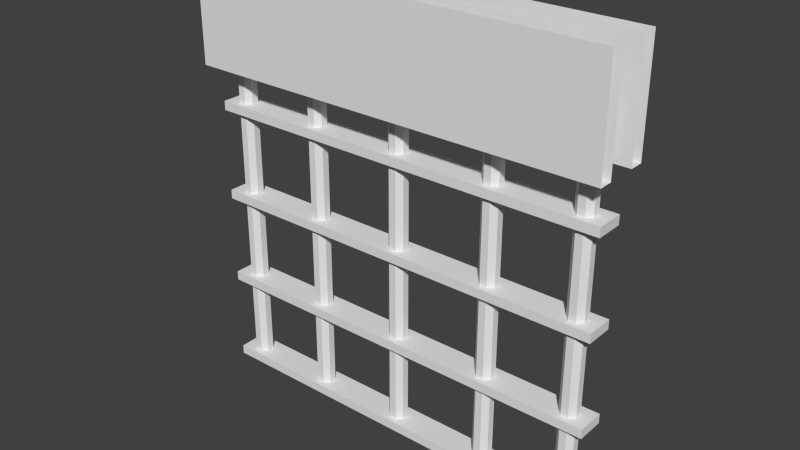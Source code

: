 # Source: door01.blend  (saved by Blender 2.70.0; exported with 4.5.12 LTS)
import bpy
from mathutils import Matrix  # noqa: F401  (used for matrix-valued properties, if any)

bpy.ops.wm.read_factory_settings(use_empty=True)
scene = bpy.context.scene
scene.name = 'Scene'

# ---- collections
col_collection_1 = bpy.data.collections.new('Collection 1'); scene.collection.children.link(col_collection_1)

# ---- materials (node trees are filled in below, after node groups)
mat_grate01 = bpy.data.materials.new('grate01')
mat_grate01.alpha_threshold = 0.0
mat_grate01.use_transparent_shadow = False
mat_grate01.roughness = 0.5
mat_grate01.specular_intensity = 0.0
mat_grate01.line_color = (0.0, 0.0, 0.0, 1.0)
mat_gratewall01 = bpy.data.materials.new('grateWall01')
mat_gratewall01.alpha_threshold = 0.0
mat_gratewall01.use_transparent_shadow = False
mat_gratewall01.roughness = 0.5
mat_gratewall01.specular_intensity = 0.0
mat_gratewall01.line_color = (0.0, 0.0, 0.0, 1.0)

# ---- material node trees

# ---- world
world_world = bpy.data.worlds.new('World'); scene.world = world_world
world_world.color = (0.05088, 0.05088, 0.05088)
world_world.use_sun_shadow = False
world_world.sun_shadow_jitter_overblur = 0.0
world_world.cycles.sampling_method = 'MANUAL'
world_world.cycles.sample_map_resolution = 256

# ---- meshes
me_grate01 = bpy.data.meshes.new('grate01')
me_grate01.from_pydata([(4.768e-07, 0.09968, 2.035), (-8.345e-07, -0.09968, 2.035), (1.192e-07, 0.09968, 1.969), (-1.192e-07, -0.09968, 1.969), (-1.462, 0.09968, 2.035), (-1.462, -0.09968, 2.035), (1.462, -0.09968, 2.035), (1.462, 0.09968, 2.035), (4.768e-07, 0.09968, 1.369), (-8.345e-07, -0.09968, 1.369), (1.192e-07, 0.09968, 1.303), (-1.192e-07, -0.09968, 1.303), (-1.462, 0.09968, 1.369), (-1.462, -0.09968, 1.369), (1.462, -0.09968, 1.369), (1.462, 0.09968, 1.369), (4.768e-07, 0.09968, 0.7091), (-8.345e-07, -0.09968, 0.7091), (1.192e-07, 0.09968, 0.6427), (-1.192e-07, -0.09968, 0.6427), (-1.462, 0.09968, 0.7091), (-1.462, -0.09968, 0.7091), (1.462, -0.09968, 0.7091), (1.462, 0.09968, 0.7091), (1.462, 0.09968, -0.0001507), (1.462, -0.09968, -0.0001507), (-1.462, -0.09968, -0.0001507), (-1.462, 0.09968, -0.0001507), (1.462, 0.09968, 0.0663), (1.462, -0.09968, 0.0663), (-1.462, -0.09968, 0.0663), (-1.462, 0.09968, 0.0663), (-1.388, 0.02543, 0.007637), (-1.352, 0.0614, 0.007637), (-1.302, 0.0614, 0.007637), (-1.266, 0.02543, 0.007637), (-1.266, -0.02543, 0.007637), (-1.302, -0.0614, 0.007637), (-1.352, -0.0614, 0.007637), (-1.388, -0.02543, 0.007637), (-1.388, 0.02543, 2.666), (-1.352, 0.0614, 2.666), (-1.302, 0.0614, 2.666), (-1.266, 0.02543, 2.666), (-1.266, -0.02543, 2.666), (-1.302, -0.0614, 2.666), (-1.352, -0.0614, 2.666), (-1.388, -0.02543, 2.666), (-1.266, -0.02543, 1.337), (-1.302, -0.0614, 1.337), (-0.7503, -0.02543, 1.337), (-0.6635, 0.0614, 1.337), (-0.7503, 0.02543, 1.337), (-0.7144, 0.0614, 1.337), (-0.7144, -0.0614, 1.337), (-0.6276, 0.02543, 1.337), (-0.6635, -0.0614, 1.337), (-0.6276, -0.02543, 1.337), (-0.7503, -0.02543, 2.666), (-0.7144, -0.0614, 2.666), (-0.6635, -0.0614, 2.666), (-0.6276, -0.02543, 2.666), (-0.6276, 0.02543, 2.666), (-0.6635, 0.0614, 2.666), (-0.7144, 0.0614, 2.666), (-0.7503, 0.02543, 2.666), (-1.266, 0.02543, 1.337), (-1.352, -0.0614, 1.337), (1.253, 0.02543, 0.007637), (1.289, 0.0614, 0.007637), (1.34, 0.0614, 0.007637), (1.376, 0.02543, 0.007637), (1.376, -0.02543, 0.007637), (1.34, -0.0614, 0.007637), (1.289, -0.0614, 0.007637), (1.253, -0.02543, 0.007637), (1.253, 0.02543, 2.666), (1.289, 0.0614, 2.666), (1.34, 0.0614, 2.666), (1.376, 0.02543, 2.666), (1.376, -0.02543, 2.666), (1.34, -0.0614, 2.666), (1.289, -0.0614, 2.666), (1.253, -0.02543, 2.666), (-1.352, 0.0614, 1.337), (-0.7503, -0.02543, 0.007637), (0.6333, -0.02543, 1.337), (0.7202, 0.0614, 1.337), (0.6333, 0.02543, 1.337), (0.6693, 0.0614, 1.337), (0.6693, -0.0614, 1.337), (0.7561, 0.02543, 1.337), (0.7202, -0.0614, 1.337), (0.7561, -0.02543, 1.337), (0.6333, -0.02543, 2.666), (0.6693, -0.0614, 2.666), (0.7202, -0.0614, 2.666), (0.7561, -0.02543, 2.666), (0.7561, 0.02543, 2.666), (0.7202, 0.0614, 2.666), (0.6693, 0.0614, 2.666), (0.6333, 0.02543, 2.666), (-1.388, 0.02543, 1.337), (-0.7144, -0.0614, 0.007637), (-0.07336, 0.02543, 0.007637), (-0.0374, 0.0614, 0.007637), (0.01347, 0.0614, 0.007637), (0.04943, 0.02543, 0.007637), (0.04943, -0.02543, 0.007637), (0.01347, -0.0614, 0.007637), (-0.0374, -0.0614, 0.007637), (-0.07336, -0.02543, 0.007637), (-0.07336, 0.02543, 2.666), (-0.0374, 0.0614, 2.666), (0.01347, 0.0614, 2.666), (0.04943, 0.02543, 2.666), (0.04943, -0.02543, 2.666), (0.01347, -0.0614, 2.666), (-0.0374, -0.0614, 2.666), (-0.07336, -0.02543, 2.666), (-1.302, 0.0614, 1.337), (-1.388, -0.02543, 1.337), (-0.6635, -0.0614, 0.007637), (-0.6276, -0.02543, 0.007637), (-0.6276, 0.02543, 0.007637), (-0.6635, 0.0614, 0.007637), (-0.7144, 0.0614, 0.007637), (-0.7503, 0.02543, 0.007637), (0.04943, -0.02543, 1.337), (0.01347, -0.0614, 1.337), (0.04943, 0.02543, 1.337), (-0.0374, -0.0614, 1.337), (-0.0374, 0.0614, 1.337), (-0.07336, 0.02543, 1.337), (0.01347, 0.0614, 1.337), (-0.07336, -0.02543, 1.337), (0.6333, -0.02543, 0.007637), (0.6693, -0.0614, 0.007637), (0.7202, -0.0614, 0.007637), (0.7561, -0.02543, 0.007637), (0.7561, 0.02543, 0.007637), (0.7202, 0.0614, 0.007637), (0.6693, 0.0614, 0.007637), (0.6333, 0.02543, 0.007637), (1.376, -0.02543, 1.337), (1.34, -0.0614, 1.337), (1.376, 0.02543, 1.337), (1.289, -0.0614, 1.337), (1.289, 0.0614, 1.337), (1.253, 0.02543, 1.337), (1.34, 0.0614, 1.337), (1.253, -0.02543, 1.337), (-1.462, 0.09968, 1.969), (-1.462, -0.09968, 1.969), (1.462, -0.09968, 1.969), (1.462, 0.09968, 1.969), (-1.462, 0.09968, 1.303), (-1.462, -0.09968, 1.303), (1.462, -0.09968, 1.303), (1.462, 0.09968, 1.303), (-1.462, 0.09968, 0.6427), (-1.462, -0.09968, 0.6427), (1.462, -0.09968, 0.6427), (1.462, 0.09968, 0.6427), (-1.192e-07, -0.09968, -0.0001507), (1.192e-07, 0.09968, -0.0001507), (-8.345e-07, -0.09968, 0.0663), (4.768e-07, 0.09968, 0.0663)], [], [(155, 154, 3, 2), (7, 0, 1, 6), (154, 6, 1, 3), (7, 155, 2, 0), (0, 2, 152, 4), (153, 5, 4, 152), (159, 158, 11, 10), (15, 8, 9, 14), (158, 14, 9, 11), (15, 159, 10, 8), (8, 10, 156, 12), (157, 13, 12, 156), (163, 162, 19, 18), (23, 16, 17, 22), (162, 22, 17, 19), (23, 163, 18, 16), (16, 18, 160, 20), (161, 21, 20, 160), (165, 164, 26, 27), (167, 31, 30, 166), (24, 28, 29, 25), (164, 166, 30, 26), (26, 30, 31, 27), (167, 165, 27, 31), (149, 76, 77, 148), (11, 9, 13, 157), (148, 77, 78, 150), (159, 15, 14, 158), (150, 78, 79, 146), (8, 12, 13, 9), (146, 79, 80, 144), (10, 11, 157, 156), (144, 80, 81, 145), (3, 1, 5, 153), (145, 81, 82, 147), (155, 7, 6, 154), (147, 82, 83, 151), (0, 4, 5, 1), (149, 68, 75, 151), (2, 3, 153, 152), (102, 40, 41, 84), (84, 41, 42, 120), (120, 42, 43, 66), (66, 43, 44, 48), (48, 44, 45, 49), (49, 45, 46, 67), (67, 46, 47, 121), (102, 32, 39, 121), (143, 88, 89, 142), (28, 24, 165, 167), (142, 89, 87, 141), (25, 29, 166, 164), (141, 87, 91, 140), (28, 167, 166, 29), (140, 91, 93, 139), (24, 25, 164, 165), (139, 93, 92, 138), (19, 17, 21, 161), (138, 92, 90, 137), (163, 23, 22, 162), (137, 90, 86, 136), (16, 20, 21, 17), (101, 88, 86, 94), (18, 19, 161, 160), (127, 52, 53, 126), (126, 53, 51, 125), (125, 51, 55, 124), (124, 55, 57, 123), (123, 57, 56, 122), (122, 56, 54, 103), (103, 54, 50, 85), (65, 52, 50, 58), (40, 102, 121, 47), (38, 67, 121, 39), (37, 49, 67, 38), (36, 48, 49, 37), (35, 66, 48, 36), (34, 120, 66, 35), (33, 84, 120, 34), (32, 102, 84, 33), (76, 149, 151, 83), (74, 147, 151, 75), (73, 145, 147, 74), (72, 144, 145, 73), (71, 146, 144, 72), (70, 150, 146, 71), (69, 148, 150, 70), (68, 149, 148, 69), (52, 127, 85, 50), (54, 59, 58, 50), (56, 60, 59, 54), (57, 61, 60, 56), (55, 62, 61, 57), (51, 63, 62, 55), (53, 64, 63, 51), (52, 65, 64, 53), (88, 143, 136, 86), (90, 95, 94, 86), (92, 96, 95, 90), (93, 97, 96, 92), (91, 98, 97, 93), (87, 99, 98, 91), (89, 100, 99, 87), (88, 101, 100, 89), (133, 112, 113, 132), (132, 113, 114, 134), (134, 114, 115, 130), (130, 115, 116, 128), (128, 116, 117, 129), (129, 117, 118, 131), (131, 118, 119, 135), (133, 104, 111, 135), (112, 133, 135, 119), (110, 131, 135, 111), (109, 129, 131, 110), (108, 128, 129, 109), (107, 130, 128, 108), (106, 134, 130, 107), (105, 132, 134, 106), (104, 133, 132, 105)])
_uv = me_grate01.uv_layers.new(name='UVMap')
_uv.uv.foreach_set('vector', [0.9936, 0.05898, 0.9936, 0.1863, 0.0601, 0.1863, 0.0601, 0.05898, 0.9936, 0.1866, 0.0601, 0.1863, 0.06014, 0.05898, 0.9937, 0.05931, 0.9936, 0.1903, 0.9936, 0.2327, 0.0601, 0.2327, 0.0601, 0.1903, 0.9936, 0.1903, 0.9936, 0.2327, 0.0601, 0.2327, 0.0601, 0.1903, 0.9935, 0.3708, 0.9935, 0.4132, 0.05975, 0.4132, 0.05975, 0.3708, 0.2508, 0.04909, 0.2508, 0.006649, 0.3781, 0.006649, 0.3781, 0.04909, 0.9936, 0.05898, 0.9936, 0.1863, 0.0601, 0.1863, 0.0601, 0.05898, 0.9936, 0.1866, 0.0601, 0.1863, 0.06014, 0.05898, 0.9937, 0.05931, 0.9936, 0.1903, 0.9936, 0.2327, 0.0601, 0.2327, 0.0601, 0.1903, 0.9936, 0.1903, 0.9936, 0.2327, 0.0601, 0.2327, 0.0601, 0.1903, 0.9935, 0.3708, 0.9935, 0.4132, 0.05975, 0.4132, 0.05975, 0.3708, 0.2508, 0.04909, 0.2508, 0.006649, 0.3781, 0.006649, 0.3781, 0.04909, 0.9936, 0.05898, 0.9936, 0.1863, 0.0601, 0.1863, 0.0601, 0.05898, 0.9936, 0.1866, 0.0601, 0.1863, 0.06014, 0.05898, 0.9937, 0.05931, 0.9936, 0.1903, 0.9936, 0.2327, 0.0601, 0.2327, 0.0601, 0.1903, 0.9936, 0.1903, 0.9936, 0.2327, 0.0601, 0.2327, 0.0601, 0.1903, 0.9935, 0.3708, 0.9935, 0.4132, 0.05975, 0.4132, 0.05975, 0.3708, 0.2508, 0.04909, 0.2508, 0.006649, 0.3781, 0.006649, 0.3781, 0.04909, 0.9936, 0.2365, 0.9936, 0.3638, 0.05975, 0.3638, 0.05975, 0.2365, 0.9936, 0.3638, 0.05975, 0.3638, 0.05975, 0.2364, 0.9936, 0.2364, 0.2302, 0.006057, 0.2302, 0.04849, 0.1029, 0.04849, 0.1029, 0.006057, 0.9936, 0.3708, 0.9936, 0.4133, 0.05975, 0.4133, 0.05975, 0.3708, 0.2508, 0.04909, 0.2508, 0.006649, 0.3781, 0.006649, 0.3781, 0.04909, 0.9935, 0.3708, 0.9935, 0.4132, 0.05975, 0.4132, 0.05975, 0.3708, 0.05868, 0.5655, 0.9926, 0.5655, 0.9926, 0.6013, 0.05868, 0.6013, 0.9936, 0.3708, 0.9936, 0.4133, 0.05975, 0.4133, 0.05975, 0.3708, 0.05868, 0.6013, 0.9926, 0.6013, 0.9926, 0.637, 0.05868, 0.637, 0.2302, 0.006057, 0.2302, 0.04849, 0.1029, 0.04849, 0.1029, 0.006057, 0.05868, 0.637, 0.9926, 0.637, 0.9926, 0.6727, 0.05868, 0.6727, 0.9936, 0.3638, 0.05975, 0.3638, 0.05975, 0.2364, 0.9936, 0.2364, 0.05868, 0.6727, 0.9926, 0.6727, 0.9926, 0.7085, 0.05868, 0.7085, 0.9936, 0.2365, 0.9936, 0.3638, 0.05975, 0.3638, 0.05975, 0.2365, 0.05868, 0.4226, 0.9926, 0.4226, 0.9926, 0.4583, 0.05868, 0.4583, 0.9936, 0.3708, 0.9936, 0.4133, 0.05975, 0.4133, 0.05975, 0.3708, 0.05868, 0.4583, 0.9926, 0.4583, 0.9926, 0.494, 0.05868, 0.494, 0.2302, 0.006057, 0.2302, 0.04849, 0.1029, 0.04849, 0.1029, 0.006057, 0.05868, 0.494, 0.9926, 0.494, 0.9926, 0.5298, 0.05868, 0.5298, 0.9936, 0.3638, 0.05975, 0.3638, 0.05975, 0.2364, 0.9936, 0.2364, 0.9926, 0.8522, 0.05868, 0.8522, 0.05868, 0.8164, 0.9926, 0.8164, 0.9936, 0.2365, 0.9936, 0.3638, 0.05975, 0.3638, 0.05975, 0.2365, 0.05868, 0.5655, 0.9926, 0.5655, 0.9926, 0.6013, 0.05868, 0.6013, 0.05868, 0.6013, 0.9926, 0.6013, 0.9926, 0.637, 0.05868, 0.637, 0.05868, 0.637, 0.9926, 0.637, 0.9926, 0.6727, 0.05868, 0.6727, 0.05868, 0.6727, 0.9926, 0.6727, 0.9926, 0.7085, 0.05868, 0.7085, 0.05868, 0.4226, 0.9926, 0.4226, 0.9926, 0.4583, 0.05868, 0.4583, 0.05868, 0.4583, 0.9926, 0.4583, 0.9926, 0.494, 0.05868, 0.494, 0.05868, 0.494, 0.9926, 0.494, 0.9926, 0.5298, 0.05868, 0.5298, 0.9926, 0.8522, 0.05868, 0.8522, 0.05868, 0.8164, 0.9926, 0.8164, 0.05868, 0.8522, 0.9926, 0.8522, 0.9926, 0.8879, 0.05868, 0.8879, 0.9936, 0.1903, 0.9936, 0.2327, 0.0601, 0.2327, 0.0601, 0.1903, 0.05868, 0.8879, 0.9926, 0.8879, 0.9926, 0.9237, 0.05868, 0.9237, 0.9936, 0.1903, 0.9936, 0.2327, 0.0601, 0.2327, 0.0601, 0.1903, 0.05868, 0.9237, 0.9926, 0.9237, 0.9926, 0.9594, 0.05868, 0.9594, 0.9936, 0.1866, 0.0601, 0.1863, 0.06014, 0.05898, 0.9937, 0.05931, 0.05868, 0.9594, 0.9926, 0.9594, 0.9926, 0.9951, 0.05868, 0.9951, 0.9936, 0.05898, 0.9936, 0.1863, 0.0601, 0.1863, 0.0601, 0.05898, 0.05868, 0.7092, 0.9926, 0.7092, 0.9926, 0.745, 0.05868, 0.745, 0.9936, 0.3708, 0.9936, 0.4133, 0.05975, 0.4133, 0.05975, 0.3708, 0.05868, 0.745, 0.9926, 0.745, 0.9926, 0.7807, 0.05868, 0.7807, 0.2302, 0.006057, 0.2302, 0.04849, 0.1029, 0.04849, 0.1029, 0.006057, 0.05868, 0.7807, 0.9926, 0.7807, 0.9926, 0.8164, 0.05868, 0.8164, 0.9936, 0.3638, 0.05975, 0.3638, 0.05975, 0.2364, 0.9936, 0.2364, 0.9926, 0.5655, 0.05868, 0.5655, 0.05868, 0.5298, 0.9926, 0.5298, 0.9936, 0.2365, 0.9936, 0.3638, 0.05975, 0.3638, 0.05975, 0.2365, 0.05868, 0.8522, 0.9926, 0.8522, 0.9926, 0.8879, 0.05868, 0.8879, 0.05868, 0.8879, 0.9926, 0.8879, 0.9926, 0.9237, 0.05868, 0.9237, 0.05868, 0.9237, 0.9926, 0.9237, 0.9926, 0.9594, 0.05868, 0.9594, 0.05868, 0.9594, 0.9926, 0.9594, 0.9926, 0.9951, 0.05868, 0.9951, 0.05868, 0.7092, 0.9926, 0.7092, 0.9926, 0.745, 0.05868, 0.745, 0.05868, 0.745, 0.9926, 0.745, 0.9926, 0.7807, 0.05868, 0.7807, 0.05868, 0.7807, 0.9926, 0.7807, 0.9926, 0.8164, 0.05868, 0.8164, 0.9926, 0.5655, 0.05868, 0.5655, 0.05868, 0.5298, 0.9926, 0.5298, 0.9926, 0.5655, 0.05868, 0.5655, 0.05868, 0.5298, 0.9926, 0.5298, 0.05868, 0.7807, 0.9926, 0.7807, 0.9926, 0.8164, 0.05868, 0.8164, 0.05868, 0.745, 0.9926, 0.745, 0.9926, 0.7807, 0.05868, 0.7807, 0.05868, 0.7092, 0.9926, 0.7092, 0.9926, 0.745, 0.05868, 0.745, 0.05868, 0.9594, 0.9926, 0.9594, 0.9926, 0.9951, 0.05868, 0.9951, 0.05868, 0.9237, 0.9926, 0.9237, 0.9926, 0.9594, 0.05868, 0.9594, 0.05868, 0.8879, 0.9926, 0.8879, 0.9926, 0.9237, 0.05868, 0.9237, 0.05868, 0.8522, 0.9926, 0.8522, 0.9926, 0.8879, 0.05868, 0.8879, 0.9926, 0.5655, 0.05868, 0.5655, 0.05868, 0.5298, 0.9926, 0.5298, 0.05868, 0.7807, 0.9926, 0.7807, 0.9926, 0.8164, 0.05868, 0.8164, 0.05868, 0.745, 0.9926, 0.745, 0.9926, 0.7807, 0.05868, 0.7807, 0.05868, 0.7092, 0.9926, 0.7092, 0.9926, 0.745, 0.05868, 0.745, 0.05868, 0.9594, 0.9926, 0.9594, 0.9926, 0.9951, 0.05868, 0.9951, 0.05868, 0.9237, 0.9926, 0.9237, 0.9926, 0.9594, 0.05868, 0.9594, 0.05868, 0.8879, 0.9926, 0.8879, 0.9926, 0.9237, 0.05868, 0.9237, 0.05868, 0.8522, 0.9926, 0.8522, 0.9926, 0.8879, 0.05868, 0.8879, 0.9926, 0.8522, 0.05868, 0.8522, 0.05868, 0.8164, 0.9926, 0.8164, 0.05868, 0.494, 0.9926, 0.494, 0.9926, 0.5298, 0.05868, 0.5298, 0.05868, 0.4583, 0.9926, 0.4583, 0.9926, 0.494, 0.05868, 0.494, 0.05868, 0.4226, 0.9926, 0.4226, 0.9926, 0.4583, 0.05868, 0.4583, 0.05868, 0.6727, 0.9926, 0.6727, 0.9926, 0.7085, 0.05868, 0.7085, 0.05868, 0.637, 0.9926, 0.637, 0.9926, 0.6727, 0.05868, 0.6727, 0.05868, 0.6013, 0.9926, 0.6013, 0.9926, 0.637, 0.05868, 0.637, 0.05868, 0.5655, 0.9926, 0.5655, 0.9926, 0.6013, 0.05868, 0.6013, 0.9926, 0.8522, 0.05868, 0.8522, 0.05868, 0.8164, 0.9926, 0.8164, 0.05868, 0.494, 0.9926, 0.494, 0.9926, 0.5298, 0.05868, 0.5298, 0.05868, 0.4583, 0.9926, 0.4583, 0.9926, 0.494, 0.05868, 0.494, 0.05868, 0.4226, 0.9926, 0.4226, 0.9926, 0.4583, 0.05868, 0.4583, 0.05868, 0.6727, 0.9926, 0.6727, 0.9926, 0.7085, 0.05868, 0.7085, 0.05868, 0.637, 0.9926, 0.637, 0.9926, 0.6727, 0.05868, 0.6727, 0.05868, 0.6013, 0.9926, 0.6013, 0.9926, 0.637, 0.05868, 0.637, 0.05868, 0.5655, 0.9926, 0.5655, 0.9926, 0.6013, 0.05868, 0.6013, 0.05868, 0.5655, 0.9926, 0.5655, 0.9926, 0.6013, 0.05868, 0.6013, 0.05868, 0.6013, 0.9926, 0.6013, 0.9926, 0.637, 0.05868, 0.637, 0.05868, 0.637, 0.9926, 0.637, 0.9926, 0.6727, 0.05868, 0.6727, 0.05868, 0.6727, 0.9926, 0.6727, 0.9926, 0.7085, 0.05868, 0.7085, 0.05868, 0.4226, 0.9926, 0.4226, 0.9926, 0.4583, 0.05868, 0.4583, 0.05868, 0.4583, 0.9926, 0.4583, 0.9926, 0.494, 0.05868, 0.494, 0.05868, 0.494, 0.9926, 0.494, 0.9926, 0.5298, 0.05868, 0.5298, 0.9926, 0.8522, 0.05868, 0.8522, 0.05868, 0.8164, 0.9926, 0.8164, 0.9926, 0.5655, 0.05868, 0.5655, 0.05868, 0.5298, 0.9926, 0.5298, 0.05868, 0.7807, 0.9926, 0.7807, 0.9926, 0.8164, 0.05868, 0.8164, 0.05868, 0.745, 0.9926, 0.745, 0.9926, 0.7807, 0.05868, 0.7807, 0.05868, 0.7092, 0.9926, 0.7092, 0.9926, 0.745, 0.05868, 0.745, 0.05868, 0.9594, 0.9926, 0.9594, 0.9926, 0.9951, 0.05868, 0.9951, 0.05868, 0.9237, 0.9926, 0.9237, 0.9926, 0.9594, 0.05868, 0.9594, 0.05868, 0.8879, 0.9926, 0.8879, 0.9926, 0.9237, 0.05868, 0.9237, 0.05868, 0.8522, 0.9926, 0.8522, 0.9926, 0.8879, 0.05868, 0.8879])
me_grate01.materials.append(mat_grate01)
me_grate01.use_remesh_preserve_volume = False
me_grate01.use_remesh_preserve_attributes = False
me_grate01.use_mirror_vertex_groups = False
me_grate01.update()
me_gratewall01 = bpy.data.meshes.new('grateWall01')
me_gratewall01.from_pydata([(1.5, -0.1068, 2.31), (-1.5, -0.1068, 2.31), (-1.5, -0.2062, 2.31), (1.5, -0.2062, 2.31), (1.5, 0.2081, 2.31), (-1.5, 0.2081, 2.31), (-1.5, 0.1087, 2.31), (1.5, 0.1087, 2.31), (-1.5, -0.2062, 3.06), (1.5, -0.2062, 3.06), (1.5, -0.1068, 3.06), (-1.5, -0.1068, 3.06), (1.5, 0.2081, 3.06), (-1.5, 0.2081, 3.06), (-1.5, 0.1087, 3.06), (1.5, 0.1087, 3.06)], [], [(0, 3, 2, 1), (4, 7, 6, 5), (2, 3, 9, 8), (0, 1, 11, 10), (4, 5, 13, 12), (6, 7, 15, 14)])
_uv = me_gratewall01.uv_layers.new(name='UVMap')
_uv.uv.foreach_set('vector', [0.9988, 0.07716, 0.9988, 0.1901, 0.0003823, 0.1901, 0.0003829, 0.07716, 0.0003823, 0.1722, 0.0003828, 0.05928, 0.9988, 0.05928, 0.9988, 0.1722, 0.0001, 9.998e-05, 0.9999, 9.998e-05, 0.9999, 0.25, 0.0001, 0.25, 0.0001, 9.998e-05, 0.9999, 9.998e-05, 0.9999, 0.25, 0.0001, 0.25, 0.0001, 9.998e-05, 0.9999, 9.998e-05, 0.9999, 0.25, 0.0001, 0.25, 0.0001, 9.998e-05, 0.9999, 9.998e-05, 0.9999, 0.25, 0.0001, 0.25])
me_gratewall01.materials.append(mat_gratewall01)
me_gratewall01.use_remesh_preserve_volume = False
me_gratewall01.use_remesh_preserve_attributes = False
me_gratewall01.use_mirror_vertex_groups = False
me_gratewall01.update()

# ---- objects
ob_grate01 = bpy.data.objects.new('grate01', me_grate01)
ob_gratewall01 = bpy.data.objects.new('grateWall01', me_gratewall01)

# ---- transforms, parenting, visibility, modifiers, constraints
ob_grate01.location = (0.0, 0.0, 0.0)
ob_grate01.lineart.crease_threshold = 0.0
ob_gratewall01.location = (-7.629, 0.0, 0.0)
ob_gratewall01.delta_location = (7.629, 0.0, 0.0)
ob_gratewall01.lineart.crease_threshold = 0.0

# ---- collection membership
col_collection_1.objects.link(ob_grate01)
col_collection_1.objects.link(ob_gratewall01)

# ---- scene / render settings (as saved in the file)
scene.frame_start = 1; scene.frame_end = 250; scene.frame_set(1)
scene.render.engine = 'BLENDER_EEVEE_NEXT'
scene.render.resolution_percentage = 50
scene.render.dither_intensity = 0.0
scene.cycles.use_denoising = False
scene.cycles.samples = 10
scene.cycles.sampling_pattern = 'TABULATED_SOBOL'
scene.cycles.light_sampling_threshold = 0.0
scene.cycles.use_adaptive_sampling = False
scene.cycles.use_light_tree = False
scene.cycles.blur_glossy = 0.0
scene.cycles.volume_bounces = 1
scene.cycles.pixel_filter_type = 'GAUSSIAN'
scene.cycles.sample_clamp_indirect = 0.0
scene.view_settings.view_transform = 'Standard'
bpy.context.view_layer.update()

# ---- added for rendering (the .blend has no active camera and no usable light): camera, sun
cam_auto = bpy.data.cameras.new('AutoCamera')
cam_auto.lens = 50.0
cam_auto.sensor_width = 36.0
cam_auto.clip_end = 1000.0
ob_auto_camera = bpy.data.objects.new('AutoCamera', cam_auto)
scene.collection.objects.link(ob_auto_camera)
ob_auto_camera.location = (3.98322, -4.7789, 4.71633)
ob_auto_camera.rotation_euler = (1.09748, -7.21219e-08, 0.694738)
scene.camera = ob_auto_camera
light_auto_sun = bpy.data.lights.new('AutoSun', 'SUN')
light_auto_sun.energy = 3.0
light_auto_sun.angle = 0.0523599
ob_auto_sun = bpy.data.objects.new('AutoSun', light_auto_sun)
scene.collection.objects.link(ob_auto_sun)
ob_auto_sun.rotation_euler = (0.872665, 0.174533, 0.523599)
bpy.context.view_layer.update()
